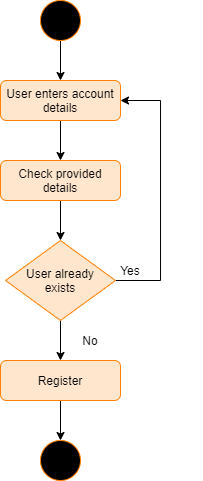

The diagram above was exported from draw.io. Its source (the exported page's mxGraphModel, read from the mxfile embedded in the PNG):
<mxGraphModel dx="981" dy="550" grid="1" gridSize="10" guides="1" tooltips="1" connect="1" arrows="1" fold="1" page="1" pageScale="1" pageWidth="850" pageHeight="1100" math="0" shadow="0">
  <root>
    <mxCell id="0" />
    <mxCell id="1" parent="0" />
    <mxCell id="-eiMMFXFjmBQxCSmzb4P-7" value="" style="edgeStyle=orthogonalEdgeStyle;rounded=0;orthogonalLoop=1;jettySize=auto;html=1;" edge="1" parent="1" source="-eiMMFXFjmBQxCSmzb4P-1" target="-eiMMFXFjmBQxCSmzb4P-2">
      <mxGeometry relative="1" as="geometry" />
    </mxCell>
    <mxCell id="-eiMMFXFjmBQxCSmzb4P-1" value="" style="ellipse;whiteSpace=wrap;html=1;aspect=fixed;gradientColor=none;fillColor=#000000;strokeColor=#FF8000;" vertex="1" parent="1">
      <mxGeometry x="120" y="40" width="40" height="40" as="geometry" />
    </mxCell>
    <mxCell id="-eiMMFXFjmBQxCSmzb4P-8" value="" style="edgeStyle=orthogonalEdgeStyle;rounded=0;orthogonalLoop=1;jettySize=auto;html=1;" edge="1" parent="1" source="-eiMMFXFjmBQxCSmzb4P-2" target="-eiMMFXFjmBQxCSmzb4P-4">
      <mxGeometry relative="1" as="geometry" />
    </mxCell>
    <mxCell id="-eiMMFXFjmBQxCSmzb4P-2" value="User enters account details" style="rounded=1;whiteSpace=wrap;html=1;fillColor=#ffe6cc;strokeColor=#FF8000;" vertex="1" parent="1">
      <mxGeometry x="80" y="120" width="120" height="40" as="geometry" />
    </mxCell>
    <mxCell id="-eiMMFXFjmBQxCSmzb4P-3" style="edgeStyle=orthogonalEdgeStyle;rounded=0;orthogonalLoop=1;jettySize=auto;html=1;exitX=0.5;exitY=1;exitDx=0;exitDy=0;" edge="1" parent="1" source="-eiMMFXFjmBQxCSmzb4P-2" target="-eiMMFXFjmBQxCSmzb4P-2">
      <mxGeometry relative="1" as="geometry" />
    </mxCell>
    <mxCell id="-eiMMFXFjmBQxCSmzb4P-14" value="" style="edgeStyle=orthogonalEdgeStyle;rounded=0;orthogonalLoop=1;jettySize=auto;html=1;" edge="1" parent="1" source="-eiMMFXFjmBQxCSmzb4P-4" target="-eiMMFXFjmBQxCSmzb4P-12">
      <mxGeometry relative="1" as="geometry" />
    </mxCell>
    <mxCell id="-eiMMFXFjmBQxCSmzb4P-4" value="Check provided details" style="rounded=1;whiteSpace=wrap;html=1;fillColor=#ffe6cc;strokeColor=#FF8000;" vertex="1" parent="1">
      <mxGeometry x="80" y="200" width="120" height="40" as="geometry" />
    </mxCell>
    <mxCell id="-eiMMFXFjmBQxCSmzb4P-6" value="" style="ellipse;whiteSpace=wrap;html=1;aspect=fixed;gradientColor=none;strokeColor=#FF8000;fillColor=#000000;" vertex="1" parent="1">
      <mxGeometry x="120" y="480" width="40" height="40" as="geometry" />
    </mxCell>
    <mxCell id="-eiMMFXFjmBQxCSmzb4P-15" style="edgeStyle=orthogonalEdgeStyle;rounded=0;orthogonalLoop=1;jettySize=auto;html=1;entryX=1;entryY=0.5;entryDx=0;entryDy=0;" edge="1" parent="1" source="-eiMMFXFjmBQxCSmzb4P-12" target="-eiMMFXFjmBQxCSmzb4P-2">
      <mxGeometry relative="1" as="geometry">
        <mxPoint x="240" y="140" as="targetPoint" />
        <Array as="points">
          <mxPoint x="240" y="320" />
          <mxPoint x="240" y="140" />
        </Array>
      </mxGeometry>
    </mxCell>
    <mxCell id="-eiMMFXFjmBQxCSmzb4P-29" value="" style="edgeStyle=orthogonalEdgeStyle;rounded=0;orthogonalLoop=1;jettySize=auto;html=1;strokeWidth=1;" edge="1" parent="1" source="-eiMMFXFjmBQxCSmzb4P-12" target="-eiMMFXFjmBQxCSmzb4P-28">
      <mxGeometry relative="1" as="geometry" />
    </mxCell>
    <mxCell id="-eiMMFXFjmBQxCSmzb4P-12" value="User already&lt;br&gt;exists" style="rhombus;whiteSpace=wrap;html=1;fillColor=#ffe6cc;strokeColor=#FF8000;" vertex="1" parent="1">
      <mxGeometry x="85" y="280" width="110" height="80" as="geometry" />
    </mxCell>
    <mxCell id="-eiMMFXFjmBQxCSmzb4P-17" value="No" style="text;html=1;strokeColor=none;fillColor=none;align=center;verticalAlign=middle;whiteSpace=wrap;rounded=0;" vertex="1" parent="1">
      <mxGeometry x="150" y="370" width="40" height="20" as="geometry" />
    </mxCell>
    <mxCell id="-eiMMFXFjmBQxCSmzb4P-18" value="Yes" style="text;html=1;strokeColor=none;fillColor=none;align=center;verticalAlign=middle;whiteSpace=wrap;rounded=0;" vertex="1" parent="1">
      <mxGeometry x="190" y="300" width="40" height="20" as="geometry" />
    </mxCell>
    <mxCell id="-eiMMFXFjmBQxCSmzb4P-19" value="" style="endArrow=none;html=1;strokeWidth=5;strokeColor=#FF8000;" edge="1" parent="1">
      <mxGeometry width="50" height="50" relative="1" as="geometry">
        <mxPoint x="360" y="240" as="sourcePoint" />
        <mxPoint x="440" y="240" as="targetPoint" />
      </mxGeometry>
    </mxCell>
    <mxCell id="-eiMMFXFjmBQxCSmzb4P-20" value="" style="endArrow=classic;html=1;strokeColor=#FF8000;strokeWidth=1;" edge="1" parent="1">
      <mxGeometry width="50" height="50" relative="1" as="geometry">
        <mxPoint x="400" y="200" as="sourcePoint" />
        <mxPoint x="400" y="240" as="targetPoint" />
      </mxGeometry>
    </mxCell>
    <mxCell id="-eiMMFXFjmBQxCSmzb4P-21" value="log audit info" style="rounded=1;whiteSpace=wrap;html=1;fillColor=#ffe6cc;strokeColor=#FF8000;" vertex="1" parent="1">
      <mxGeometry x="425" y="290" width="95" height="30" as="geometry" />
    </mxCell>
    <mxCell id="-eiMMFXFjmBQxCSmzb4P-22" value="Redirect to homepage" style="rounded=1;whiteSpace=wrap;html=1;fillColor=#ffe6cc;strokeColor=#FF8000;" vertex="1" parent="1">
      <mxGeometry x="300" y="290" width="95" height="30" as="geometry" />
    </mxCell>
    <mxCell id="-eiMMFXFjmBQxCSmzb4P-23" value="" style="endArrow=classic;html=1;strokeColor=#FF8000;strokeWidth=1;entryX=0.75;entryY=0;entryDx=0;entryDy=0;" edge="1" parent="1" target="-eiMMFXFjmBQxCSmzb4P-22">
      <mxGeometry width="50" height="50" relative="1" as="geometry">
        <mxPoint x="400" y="240" as="sourcePoint" />
        <mxPoint x="410" y="210" as="targetPoint" />
      </mxGeometry>
    </mxCell>
    <mxCell id="-eiMMFXFjmBQxCSmzb4P-24" value="" style="endArrow=classic;html=1;strokeColor=#FF8000;strokeWidth=1;entryX=0.25;entryY=0;entryDx=0;entryDy=0;" edge="1" parent="1" target="-eiMMFXFjmBQxCSmzb4P-21">
      <mxGeometry width="50" height="50" relative="1" as="geometry">
        <mxPoint x="400" y="240" as="sourcePoint" />
        <mxPoint x="410" y="210" as="targetPoint" />
      </mxGeometry>
    </mxCell>
    <mxCell id="-eiMMFXFjmBQxCSmzb4P-25" value="" style="ellipse;whiteSpace=wrap;html=1;aspect=fixed;gradientColor=none;strokeColor=#FF8000;fillColor=#000000;" vertex="1" parent="1">
      <mxGeometry x="452.5" y="360" width="40" height="40" as="geometry" />
    </mxCell>
    <mxCell id="-eiMMFXFjmBQxCSmzb4P-26" value="" style="endArrow=classic;html=1;strokeColor=#FF8000;strokeWidth=1;entryX=0.5;entryY=0;entryDx=0;entryDy=0;exitX=0.5;exitY=1;exitDx=0;exitDy=0;" edge="1" parent="1" source="-eiMMFXFjmBQxCSmzb4P-21" target="-eiMMFXFjmBQxCSmzb4P-25">
      <mxGeometry width="50" height="50" relative="1" as="geometry">
        <mxPoint x="410" y="250" as="sourcePoint" />
        <mxPoint x="458.75" y="300" as="targetPoint" />
      </mxGeometry>
    </mxCell>
    <mxCell id="-eiMMFXFjmBQxCSmzb4P-27" value="" style="endArrow=classic;html=1;strokeColor=#FF8000;strokeWidth=1;exitX=0.5;exitY=1;exitDx=0;exitDy=0;" edge="1" parent="1">
      <mxGeometry width="50" height="50" relative="1" as="geometry">
        <mxPoint x="360" y="320" as="sourcePoint" />
        <mxPoint x="360" y="400" as="targetPoint" />
      </mxGeometry>
    </mxCell>
    <mxCell id="-eiMMFXFjmBQxCSmzb4P-30" value="" style="edgeStyle=orthogonalEdgeStyle;rounded=0;orthogonalLoop=1;jettySize=auto;html=1;strokeWidth=1;" edge="1" parent="1" source="-eiMMFXFjmBQxCSmzb4P-28" target="-eiMMFXFjmBQxCSmzb4P-6">
      <mxGeometry relative="1" as="geometry" />
    </mxCell>
    <mxCell id="-eiMMFXFjmBQxCSmzb4P-28" value="Register" style="rounded=1;whiteSpace=wrap;html=1;fillColor=#ffe6cc;strokeColor=#FF8000;" vertex="1" parent="1">
      <mxGeometry x="80" y="400" width="120" height="40" as="geometry" />
    </mxCell>
  </root>
</mxGraphModel>